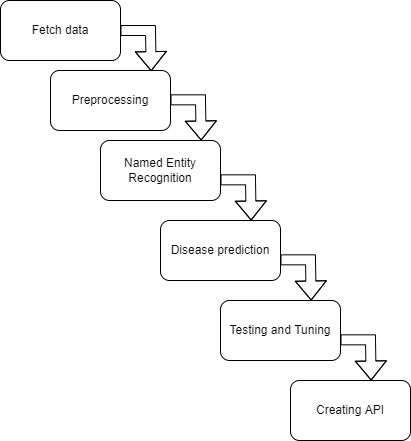

The diagram above was exported from draw.io. Its source (the exported page's mxGraphModel, read from the mxfile embedded in the PNG):
<mxGraphModel dx="782" dy="460" grid="1" gridSize="10" guides="1" tooltips="1" connect="1" arrows="1" fold="1" page="1" pageScale="1" pageWidth="850" pageHeight="1100" math="0" shadow="0">
  <root>
    <mxCell id="0" />
    <mxCell id="1" parent="0" />
    <mxCell id="7Aimflzn-VlBar7iZQx--1" value="Fetch data" style="rounded=1;whiteSpace=wrap;html=1;" vertex="1" parent="1">
      <mxGeometry x="100" y="90" width="120" height="60" as="geometry" />
    </mxCell>
    <mxCell id="7Aimflzn-VlBar7iZQx--2" value="Preprocessing" style="rounded=1;whiteSpace=wrap;html=1;" vertex="1" parent="1">
      <mxGeometry x="150" y="160" width="120" height="60" as="geometry" />
    </mxCell>
    <mxCell id="7Aimflzn-VlBar7iZQx--4" value="Named Entity Recognition" style="rounded=1;whiteSpace=wrap;html=1;" vertex="1" parent="1">
      <mxGeometry x="200" y="230" width="120" height="60" as="geometry" />
    </mxCell>
    <mxCell id="7Aimflzn-VlBar7iZQx--5" value="" style="shape=flexArrow;endArrow=classic;html=1;rounded=0;exitX=1;exitY=0.5;exitDx=0;exitDy=0;entryX=0.839;entryY=0.011;entryDx=0;entryDy=0;entryPerimeter=0;" edge="1" parent="1" source="7Aimflzn-VlBar7iZQx--1" target="7Aimflzn-VlBar7iZQx--2">
      <mxGeometry width="50" height="50" relative="1" as="geometry">
        <mxPoint x="280" y="190" as="sourcePoint" />
        <mxPoint x="330" y="140" as="targetPoint" />
        <Array as="points">
          <mxPoint x="250" y="120" />
        </Array>
      </mxGeometry>
    </mxCell>
    <mxCell id="7Aimflzn-VlBar7iZQx--6" value="" style="shape=flexArrow;endArrow=classic;html=1;rounded=0;exitX=1;exitY=0.5;exitDx=0;exitDy=0;entryX=0.839;entryY=0.011;entryDx=0;entryDy=0;entryPerimeter=0;" edge="1" parent="1">
      <mxGeometry width="50" height="50" relative="1" as="geometry">
        <mxPoint x="270" y="189.34" as="sourcePoint" />
        <mxPoint x="300.68000000000006" y="229.99999999999997" as="targetPoint" />
        <Array as="points">
          <mxPoint x="300" y="189.34" />
        </Array>
      </mxGeometry>
    </mxCell>
    <mxCell id="7Aimflzn-VlBar7iZQx--7" value="Disease prediction" style="rounded=1;whiteSpace=wrap;html=1;" vertex="1" parent="1">
      <mxGeometry x="260" y="310" width="120" height="60" as="geometry" />
    </mxCell>
    <mxCell id="7Aimflzn-VlBar7iZQx--8" value="" style="shape=flexArrow;endArrow=classic;html=1;rounded=0;exitX=1;exitY=0.5;exitDx=0;exitDy=0;entryX=0.839;entryY=0.011;entryDx=0;entryDy=0;entryPerimeter=0;" edge="1" parent="1">
      <mxGeometry width="50" height="50" relative="1" as="geometry">
        <mxPoint x="380" y="349.34000000000003" as="sourcePoint" />
        <mxPoint x="410.68000000000006" y="390" as="targetPoint" />
        <Array as="points">
          <mxPoint x="410" y="349.34000000000003" />
        </Array>
      </mxGeometry>
    </mxCell>
    <mxCell id="7Aimflzn-VlBar7iZQx--10" value="Testing and Tuning" style="rounded=1;whiteSpace=wrap;html=1;" vertex="1" parent="1">
      <mxGeometry x="320" y="390" width="120" height="60" as="geometry" />
    </mxCell>
    <mxCell id="7Aimflzn-VlBar7iZQx--11" value="" style="shape=flexArrow;endArrow=classic;html=1;rounded=0;exitX=1;exitY=0.5;exitDx=0;exitDy=0;entryX=0.839;entryY=0.011;entryDx=0;entryDy=0;entryPerimeter=0;" edge="1" parent="1">
      <mxGeometry width="50" height="50" relative="1" as="geometry">
        <mxPoint x="320" y="269.34000000000003" as="sourcePoint" />
        <mxPoint x="350.68000000000006" y="310" as="targetPoint" />
        <Array as="points">
          <mxPoint x="350" y="269.34000000000003" />
        </Array>
      </mxGeometry>
    </mxCell>
    <mxCell id="7Aimflzn-VlBar7iZQx--12" value="Creating API" style="rounded=1;whiteSpace=wrap;html=1;" vertex="1" parent="1">
      <mxGeometry x="390" y="470" width="120" height="60" as="geometry" />
    </mxCell>
    <mxCell id="7Aimflzn-VlBar7iZQx--13" value="" style="shape=flexArrow;endArrow=classic;html=1;rounded=0;exitX=1;exitY=0.5;exitDx=0;exitDy=0;entryX=0.839;entryY=0.011;entryDx=0;entryDy=0;entryPerimeter=0;" edge="1" parent="1">
      <mxGeometry width="50" height="50" relative="1" as="geometry">
        <mxPoint x="440" y="429.34000000000003" as="sourcePoint" />
        <mxPoint x="470.68000000000006" y="470" as="targetPoint" />
        <Array as="points">
          <mxPoint x="470" y="429.34000000000003" />
        </Array>
      </mxGeometry>
    </mxCell>
  </root>
</mxGraphModel>